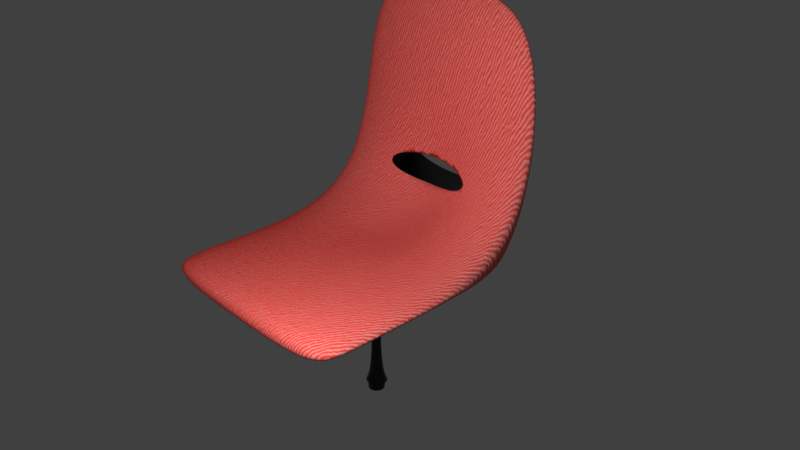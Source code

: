 # Source: OfficeChair.blend  (saved by Blender 2.79.0; exported with 4.5.12 LTS)
import bpy
from mathutils import Matrix  # noqa: F401  (used for matrix-valued properties, if any)

bpy.ops.wm.read_factory_settings(use_empty=True)
scene = bpy.context.scene
scene.name = 'Scene'

# ---- collections
col_collection_1 = bpy.data.collections.new('Collection 1'); scene.collection.children.link(col_collection_1)
col_collection_2 = bpy.data.collections.new('Collection 2'); scene.collection.children.link(col_collection_2)
col_collection_2.hide_render = True
col_collection_2.hide_viewport = True
col_collection_3 = bpy.data.collections.new('Collection 3'); scene.collection.children.link(col_collection_3)
col_collection_3.hide_render = True
col_collection_3.hide_viewport = True

# ---- images (referenced by path relative to the original .blend; pixels are not part of the script)
import os
ASSET_DIR = os.environ.get("B2B_ASSET_DIR", "")  # directory of the original .blend (textures are referenced by path, not embedded)
HERE = os.path.dirname(os.path.abspath(__file__))  # packed textures are extracted next to this script under _unpacked/

def load_image(name, relpath, width, height, colorspace="sRGB"):
    """Load a texture the original file referenced (path relative to the .blend, or extracted next to this script)."""
    p = next((c for c in (os.path.join(HERE, relpath), os.path.join(ASSET_DIR, relpath)) if relpath and os.path.exists(c)), "")
    if p:
        img = bpy.data.images.load(p, check_existing=True)
        img.name = name
    else:  # same state as the original file: an image datablock whose file is absent (Cycles renders it pink)
        img = bpy.data.images.new(name, width, height)
        img.source = "FILE"
        img.filepath = "//" + (relpath or name)
    img.colorspace_settings.name = colorspace
    return img
img_wearmap = load_image('WearMap', 'WearMap.png', 1024, 1024, 'Non-Color')

# ---- materials (node trees are filled in below, after node groups)
mat_black_plastic = bpy.data.materials.new('Black plastic')
mat_black_plastic.alpha_threshold = 0.0
mat_black_plastic.roughness = 0.5
mat_red_seat = bpy.data.materials.new('Red seat')
mat_red_seat.alpha_threshold = 0.0
mat_red_seat.roughness = 0.5

# ---- material node trees
mat_black_plastic.use_nodes = True; mat_black_plastic.node_tree.nodes.clear()
_N = mat_black_plastic.node_tree.nodes; _L = mat_black_plastic.node_tree.links
n0 = _N.new('ShaderNodeOutputMaterial'); n0.name = 'Material Output'; n0.location = (664, 331)
n1 = _N.new('ShaderNodeValToRGB'); n1.name = 'ColorRamp'; n1.location = (-96, 370)
while len(n1.color_ramp.elements) > 1: n1.color_ramp.elements.remove(n1.color_ramp.elements[-1])
n1.color_ramp.elements[0].position = 0.0; n1.color_ramp.elements[0].color = (0.5086, 0.5086, 0.5086, 1.0)
_e = n1.color_ramp.elements.new(1.0); _e.color = (0.1386, 0.1386, 0.1386, 1.0)
n2 = _N.new('ShaderNodeTexNoise'); n2.name = 'Noise Texture'; n2.location = (-153, -136)
n2.inputs[2].default_value = 500.0
n2.inputs[3].default_value = 10.0
n3 = _N.new('ShaderNodeBump'); n3.name = 'Bump'; n3.location = (141, -86)
n3.invert = True
n3.inputs[1].default_value = 0.1
n3.inputs[2].default_value = 1.0
n4 = _N.new('ShaderNodeValToRGB'); n4.name = 'ColorRamp.001'; n4.location = (-171, 148)
while len(n4.color_ramp.elements) > 1: n4.color_ramp.elements.remove(n4.color_ramp.elements[-1])
n4.color_ramp.elements[0].position = 0.0; n4.color_ramp.elements[0].color = (0.1, 0.1, 0.1, 1.0)
_e = n4.color_ramp.elements.new(1.0); _e.color = (0.01, 0.01, 0.01, 1.0)
n5 = _N.new('ShaderNodeTexImage'); n5.name = 'Image Texture'; n5.location = (-483, 320)
n5.width = 140
n5.image = img_wearmap
n6 = _N.new('ShaderNodeBsdfPrincipled'); n6.name = 'Principled BSDF'; n6.location = (429, 348)
n6.width = 150
n6.subsurface_method = 'BURLEY'
n6.inputs[0].default_value = (0.0, 0.0, 0.0, 1.0)
n6.inputs[3].default_value = 1.45
n6.inputs[9].default_value = (1.0, 1.0, 1.0)
_L.new(n6.outputs[0], n0.inputs[0])
_L.new(n3.outputs[0], n6.inputs[5])
_L.new(n5.outputs[0], n1.inputs[0])
_L.new(n1.outputs[0], n6.inputs[2])
_L.new(n2.outputs[1], n3.inputs[3])
_L.new(n5.outputs[0], n4.inputs[0])
_L.new(n4.outputs[0], n3.inputs[0])
n0.is_active_output = True
mat_red_seat.use_nodes = True; mat_red_seat.node_tree.nodes.clear()
_N = mat_red_seat.node_tree.nodes; _L = mat_red_seat.node_tree.links
n0 = _N.new('ShaderNodeOutputMaterial'); n0.name = 'Material Output'; n0.location = (784, 300)
n1 = _N.new('ShaderNodeBsdfPrincipled'); n1.name = 'Principled BSDF'; n1.location = (545, 318)
n1.width = 150
n1.subsurface_method = 'BURLEY'
n1.inputs[2].default_value = 0.9
n1.inputs[3].default_value = 1.45
n1.inputs[9].default_value = (1.0, 1.0, 1.0)
n1.inputs[13].default_value = 0.05
n2 = _N.new('ShaderNodeValToRGB'); n2.name = 'ColorRamp'; n2.location = (233, 259)
while len(n2.color_ramp.elements) > 1: n2.color_ramp.elements.remove(n2.color_ramp.elements[-1])
n2.color_ramp.elements[0].position = 0.2409; n2.color_ramp.elements[0].color = (1.0, 1.0, 1.0, 1.0)
_e = n2.color_ramp.elements.new(0.6545); _e.color = (1.0, 0.06149, 0.03889, 1.0)
n3 = _N.new('ShaderNodeTexCoord'); n3.name = 'Texture Coordinate'; n3.location = (-1769, 83)
n4 = _N.new('ShaderNodeMapping'); n4.name = 'Mapping.001'; n4.location = (-1572, 215)
n4.inputs[3].default_value = (25.0, 25.0, 25.0)
n5 = _N.new('ShaderNodeMapping'); n5.name = 'Mapping'; n5.location = (-1114, 62)
n5.inputs[2].default_value = (1.571, 1.571, 1.571)
n6 = _N.new('ShaderNodeTexWave'); n6.name = 'Wave Texture.001'; n6.location = (-689, 58)
n6.bands_direction = 'DIAGONAL'
n6.rings_direction = 'SPHERICAL'
n6.inputs[1].default_value = 1.0
n6.inputs[2].default_value = 5.0
n6.inputs[6].default_value = 1.571
n7 = _N.new('ShaderNodeMix'); n7.name = 'Mix'; n7.location = (-139, 254)
n7.data_type = 'RGBA'
n7.blend_type = 'ADD'
n8 = _N.new('ShaderNodeTexWave'); n8.name = 'Wave Texture'; n8.location = (-978, 311)
n8.bands_direction = 'DIAGONAL'
n8.rings_direction = 'SPHERICAL'
n8.inputs[2].default_value = 5.0
n8.inputs[6].default_value = 1.571
n9 = _N.new('ShaderNodeValToRGB'); n9.name = 'ColorRamp.001'; n9.location = (-765, 303)
while len(n9.color_ramp.elements) > 1: n9.color_ramp.elements.remove(n9.color_ramp.elements[-1])
n9.color_ramp.elements[0].position = 0.0; n9.color_ramp.elements[0].color = (0.0, 0.0, 0.0, 1.0)
_e = n9.color_ramp.elements.new(0.2773); _e.color = (1.0, 1.0, 1.0, 1.0)
n10 = _N.new('ShaderNodeValToRGB'); n10.name = 'ColorRamp.002'; n10.location = (-441, 78)
while len(n10.color_ramp.elements) > 1: n10.color_ramp.elements.remove(n10.color_ramp.elements[-1])
n10.color_ramp.elements[0].position = 0.3455; n10.color_ramp.elements[0].color = (0.0, 0.0, 0.0, 1.0)
_e = n10.color_ramp.elements.new(0.5773); _e.color = (1.0, 1.0, 1.0, 1.0)
n11 = _N.new('ShaderNodeBump'); n11.name = 'Bump'; n11.location = (209, -46)
n11.inputs[0].default_value = 0.25
n11.inputs[1].default_value = 0.1
n11.inputs[2].default_value = 1.0
_L.new(n1.outputs[0], n0.inputs[0])
_L.new(n5.outputs[0], n6.inputs[0])
_L.new(n8.outputs[0], n9.inputs[0])
_L.new(n6.outputs[0], n10.inputs[0])
_L.new(n7.outputs[2], n2.inputs[0])
_L.new(n3.outputs[0], n4.inputs[0])
_L.new(n2.outputs[0], n1.inputs[0])
_L.new(n4.outputs[0], n8.inputs[0])
_L.new(n4.outputs[0], n5.inputs[0])
_L.new(n9.outputs[0], n7.inputs[6])
_L.new(n10.outputs[0], n7.inputs[7])
_L.new(n7.outputs[2], n11.inputs[3])
_L.new(n11.outputs[0], n1.inputs[5])
n0.is_active_output = True

# ---- world
world_world = bpy.data.worlds.new('World'); scene.world = world_world
world_world.color = (0.05088, 0.05088, 0.05088)
world_world.use_sun_shadow = False
world_world.sun_shadow_jitter_overblur = 0.0
world_world.cycles.sampling_method = 'MANUAL'

# ---- cameras
cam_camera = bpy.data.cameras.new('Camera')
cam_camera.clip_end = 100.0
cam_camera.lens = 35.0
cam_camera.sensor_width = 32.0
cam_camera.sensor_height = 18.0
cam_camera.ortho_scale = 7.314
cam_camera.dof.focus_distance = 0.0

# ---- lights
light_lamp = bpy.data.lights.new('Lamp', 'POINT')
light_lamp.transmission_factor = 0.0
light_lamp.cutoff_distance = 30.0
light_lamp.energy = 500.0
light_lamp.shadow_buffer_clip_start = 1.001
light_lamp.shadow_soft_size = 0.1
light_lamp.shadow_maximum_resolution = 0.006
light_lamp.use_absolute_resolution = True
light_point = bpy.data.lights.new('Point', 'POINT')
light_point.transmission_factor = 0.0
light_point.energy = 100.0
light_point.shadow_buffer_clip_start = 0.5
light_point.shadow_soft_size = 0.1
light_point.shadow_maximum_resolution = 0.006
light_point.use_absolute_resolution = True

# ---- meshes
me_cylinder = bpy.data.meshes.new('Cylinder')
me_cylinder.from_pydata([(0.0, 1.0, -1.0), (0.0, 1.0, 1.0), (0.9511, 0.309, -1.0), (0.9511, 0.309, 1.0), (0.5878, -0.809, -1.0), (0.5878, -0.809, 1.0), (-0.5878, -0.809, -1.0), (-0.5878, -0.809, 1.0), (-0.9511, 0.309, -1.0), (-0.9511, 0.309, 1.0)], [], [(0, 1, 3, 2), (2, 3, 5, 4), (4, 5, 7, 6), (6, 7, 9, 8), (8, 9, 1, 0)])
me_cylinder.polygons.foreach_set('use_smooth', [True] * 5)
me_cylinder.materials.append(mat_black_plastic)
me_cylinder.use_remesh_preserve_volume = False
me_cylinder.use_remesh_preserve_attributes = False
me_cylinder.use_mirror_vertex_groups = False
me_cylinder.update()
me_cube = bpy.data.meshes.new('Cube')
me_cube.from_pydata([(1.0, 1.0, -1.0), (1.0, -1.0, -1.0), (-1.043e-07, -1.0, -1.0), (3.725e-07, 1.0, -1.0), (1.0, 1.0, 1.0), (1.0, -1.0, 1.0), (-3.427e-07, -1.0, 1.0), (7.451e-08, 1.0, 1.0), (1.0, 0.7742, 1.0), (2.74e-08, 0.7742, 1.0), (1.0, 1.0, 19.67), (7.451e-08, 1.0, 19.67), (1.0, 0.7742, 19.67), (2.74e-08, 0.7742, 19.67), (0.0, 0.1639, -11.73), (0.0, 0.1031, -1.0), (0.07657, 0.1346, -11.73), (0.02992, 0.09162, -1.0), (0.1058, 0.06404, -11.73), (0.04135, 0.06404, -1.0), (0.07657, -0.006553, -11.73), (0.02992, 0.03645, -1.0), (0.0, -0.03579, -11.73), (0.0, 0.02502, -1.0), (1.0, -5.96e-08, -1.0), (0.0, 0.1031, -10.38), (0.02992, 0.09162, -10.38), (0.04135, 0.06404, -10.38), (0.02992, 0.03645, -10.38), (0.0, 0.02502, -10.38), (1.044e-08, 0.6929, 1.0), (2.74e-08, 0.7742, 2.692), (1.0, -1.335, -1.0), (-2.94e-07, -1.335, -1.0), (1.0, -1.335, 1.0), (-5.324e-07, -1.335, 1.0)], [], [(9, 8, 12, 13, 31), (0, 4, 8, 5, 1, 24), (2, 1, 32, 33), (4, 0, 3, 7), (8, 9, 30, 6, 5), (10, 11, 13, 12), (8, 4, 10, 12), (4, 7, 11, 10), (25, 15, 17, 26), (26, 17, 19, 27), (27, 19, 21, 28), (28, 21, 23, 29), (24, 1, 21, 19), (1, 2, 23, 21), (19, 17, 0, 24), (3, 0, 17, 15), (20, 28, 29, 22), (18, 27, 28, 20), (16, 26, 27, 18), (14, 25, 26, 16), (32, 34, 35, 33), (5, 6, 35, 34), (1, 5, 34, 32)])
me_cube.polygons.foreach_set('use_smooth', [True] * 23)
me_cube.polygons.foreach_set('material_index', [1, 1, 0, 0, 1, 1, 1, 0, 0, 0, 0, 0, 0, 0, 0, 0, 0, 0, 0, 0, 1, 1, 1])
me_cube.materials.append(mat_black_plastic)
me_cube.materials.append(mat_red_seat)
me_cube.use_remesh_preserve_volume = False
me_cube.use_remesh_preserve_attributes = False
me_cube.use_mirror_vertex_groups = False
me_cube.update()
me_cube_002 = bpy.data.meshes.new('Cube.002')
me_cube_002.from_pydata([(0.0, -1.0, -1.0), (0.0, -1.0, 1.0), (0.0, 14.93, -1.0), (0.0, 14.93, 1.0), (1.0, -1.0, -1.0), (1.0, -1.0, 1.0), (1.0, 14.93, -1.0), (1.0, 14.93, 1.0), (0.5972, 14.26, -5.787), (0.9044, 14.26, -5.66), (1.032, 14.26, -5.352), (0.29, 14.26, -5.045), (0.1628, 14.26, -5.352), (0.29, 14.26, -5.66), (0.5972, 15.8, -5.151), (0.9044, 15.71, -5.061), (1.032, 15.49, -4.843), (0.29, 15.28, -4.626), (0.1628, 15.49, -4.843), (0.29, 15.71, -5.061), (0.5972, 16.44, -3.615), (0.9044, 16.31, -3.615), (1.032, 16.0, -3.615), (0.29, 15.69, -3.615), (0.1628, 16.0, -3.615), (0.29, 16.31, -3.615), (0.5972, 15.8, -2.079), (0.9044, 15.71, -2.169), (1.032, 15.49, -2.386), (0.29, 15.28, -2.603), (0.1628, 15.49, -2.386), (0.29, 15.71, -2.169), (0.5972, 14.26, -1.443), (0.9044, 14.26, -1.57), (1.032, 14.26, -1.877), (0.29, 14.26, -2.184), (0.1628, 14.26, -1.877), (0.29, 14.26, -1.57), (0.5972, 12.73, -2.079), (0.9044, 12.82, -2.169), (1.032, 13.04, -2.386), (0.29, 13.25, -2.603), (0.1628, 13.04, -2.386), (0.29, 12.82, -2.169), (0.5972, 12.09, -3.615), (0.9044, 12.22, -3.615), (1.032, 12.53, -3.615), (0.29, 12.83, -3.615), (0.1628, 12.53, -3.615), (0.29, 12.22, -3.615), (0.5972, 12.73, -5.151), (0.9044, 12.82, -5.061), (1.032, 13.04, -4.843), (0.29, 13.25, -4.626), (0.1628, 13.04, -4.843), (0.29, 12.82, -5.061), (1.0, 14.01, -1.0), (0.0, 14.01, -1.0), (0.0, 14.52, -1.0), (1.0, 14.52, -1.0), (0.2643, 14.01, -1.0), (0.2643, 14.52, -1.0), (0.0, 14.01, -3.845), (0.0, 14.52, -3.845), (0.2643, 14.01, -3.845), (0.2643, 14.52, -3.845), (0.2643, 14.52, -3.385), (0.2643, 14.01, -3.385), (0.4733, 14.01, -3.845), (0.4733, 14.52, -3.845), (0.4733, 14.52, -3.385), (0.4733, 14.01, -3.385)], [], [(2, 3, 7, 6), (6, 7, 5, 4, 56, 59), (4, 5, 1, 0), (2, 6, 59, 61, 58), (7, 3, 1, 5), (8, 14, 15, 9), (9, 15, 16, 10), (11, 17, 18, 12), (12, 18, 19, 13), (13, 19, 14, 8), (14, 20, 21, 15), (15, 21, 22, 16), (17, 23, 24, 18), (18, 24, 25, 19), (19, 25, 20, 14), (20, 26, 27, 21), (21, 27, 28, 22), (23, 29, 30, 24), (24, 30, 31, 25), (25, 31, 26, 20), (26, 32, 33, 27), (27, 33, 34, 28), (29, 35, 36, 30), (30, 36, 37, 31), (31, 37, 32, 26), (32, 38, 39, 33), (33, 39, 40, 34), (35, 41, 42, 36), (36, 42, 43, 37), (37, 43, 38, 32), (38, 44, 45, 39), (39, 45, 46, 40), (41, 47, 48, 42), (42, 48, 49, 43), (43, 49, 44, 38), (44, 50, 51, 45), (45, 51, 52, 46), (40, 46, 52, 10, 16, 22, 28, 34), (47, 53, 54, 48), (48, 54, 55, 49), (49, 55, 50, 44), (50, 8, 9, 51), (51, 9, 10, 52), (53, 11, 12, 54), (54, 12, 13, 55), (55, 13, 8, 50), (63, 65, 64, 62), (57, 60, 56, 4, 0), (61, 60, 67, 66), (60, 61, 59, 56), (60, 57, 62, 64, 67), (58, 61, 66, 65, 63), (57, 58, 63, 62), (70, 71, 68, 69), (66, 67, 71, 70), (65, 66, 70, 69), (67, 64, 68, 71), (64, 65, 69, 68), (71, 47, 68), (47, 41, 71), (41, 35, 71), (71, 35, 70), (53, 68, 11), (69, 11, 68), (47, 68, 53), (70, 23, 69), (35, 29, 70), (23, 70, 29), (23, 17, 69), (11, 69, 17)])
me_cube_002.polygons.foreach_set('use_smooth', [True] * 70)
_uv = me_cube_002.uv_layers.new(name='UVMap')
_uv.uv.foreach_set('vector', [0.7884, 0.3627, 0.7884, 0.2371, 0.8898, 0.2371, 0.8898, 0.3627, 0.0, 0.0, 0.2027, 0.0, 0.2027, 0.9999, 9.062e-08, 0.9999, 1.208e-08, 0.05822, 0.0, 0.02577, 0.7884, 0.4882, 0.7884, 0.3627, 0.8898, 0.3627, 0.8898, 0.4882, 0.2027, 0.0, 0.3041, 0.0, 0.3041, 0.02577, 0.2295, 0.02577, 0.2027, 0.02577, 0.3041, 0.0, 0.4054, 0.0, 0.4054, 1.0, 0.3041, 1.0, 0.8818, 0.09639, 0.8818, 0.0, 0.9129, 0.005647, 0.9129, 0.09639, 0.5176, 0.2371, 0.6762, 0.2371, 0.6645, 0.2549, 0.5297, 0.2549, 0.6524, 0.03562, 0.5414, 0.03562, 0.5295, 0.01779, 0.6643, 0.01779, 0.6643, 0.01779, 0.5295, 0.01779, 0.5176, 0.0, 0.6762, 0.0, 0.8507, 0.09639, 0.8507, 0.005647, 0.8818, 0.0, 0.8818, 0.09639, 0.8195, 0.1928, 0.8195, 0.09639, 0.8507, 0.09639, 0.8507, 0.1871, 0.6762, 0.2371, 0.7884, 0.3066, 0.7598, 0.3139, 0.6645, 0.2549, 0.5414, 0.03562, 0.463, 0.08421, 0.4341, 0.07681, 0.5295, 0.01779, 0.5295, 0.01779, 0.4341, 0.07681, 0.4055, 0.06945, 0.5176, 0.0, 0.7884, 0.1871, 0.7884, 0.09639, 0.8195, 0.09639, 0.8195, 0.1928, 0.8195, 0.09639, 0.8195, 0.0, 0.8507, 0.005647, 0.8507, 0.09639, 0.7884, 0.3066, 0.7884, 0.4048, 0.7598, 0.3974, 0.7598, 0.3139, 0.463, 0.08421, 0.463, 0.1529, 0.4341, 0.1603, 0.4341, 0.07681, 0.4341, 0.07681, 0.4341, 0.1603, 0.4054, 0.1677, 0.4055, 0.06945, 0.7884, 0.09639, 0.7884, 0.005647, 0.8195, 0.0, 0.8195, 0.09639, 0.9209, 0.4299, 0.9209, 0.3335, 0.952, 0.3335, 0.952, 0.4243, 0.7884, 0.4048, 0.6762, 0.4743, 0.6645, 0.4564, 0.7598, 0.3974, 0.463, 0.1529, 0.5414, 0.2015, 0.5295, 0.2193, 0.4341, 0.1603, 0.4341, 0.1603, 0.5295, 0.2193, 0.5176, 0.2371, 0.4054, 0.1677, 0.8898, 0.4243, 0.8898, 0.3335, 0.9209, 0.3335, 0.9209, 0.4299, 0.9209, 0.3335, 0.9209, 0.2371, 0.952, 0.2428, 0.952, 0.3335, 0.6762, 0.4743, 0.5176, 0.4743, 0.5297, 0.4564, 0.6645, 0.4564, 0.5414, 0.2015, 0.6524, 0.2015, 0.6643, 0.2193, 0.5295, 0.2193, 0.5295, 0.2193, 0.6643, 0.2193, 0.6762, 0.2371, 0.5176, 0.2371, 0.8898, 0.3335, 0.8898, 0.2428, 0.9209, 0.2371, 0.9209, 0.3335, 0.9441, 0.0, 0.9441, 0.09639, 0.9129, 0.09639, 0.9129, 0.005647, 0.5176, 0.4743, 0.4055, 0.4048, 0.4344, 0.3974, 0.5297, 0.4564, 0.6524, 0.2015, 0.7309, 0.1529, 0.7596, 0.1603, 0.6643, 0.2193, 0.6643, 0.2193, 0.7596, 0.1603, 0.7884, 0.1677, 0.6762, 0.2371, 0.9752, 0.005647, 0.9752, 0.09639, 0.9441, 0.09639, 0.9441, 0.0, 0.9441, 0.09639, 0.9441, 0.1928, 0.9129, 0.1871, 0.9129, 0.09639, 0.4055, 0.4048, 0.4054, 0.3066, 0.4344, 0.3139, 0.4344, 0.3974, 0.5297, 0.4564, 0.4344, 0.3974, 0.4344, 0.3139, 0.5297, 0.2549, 0.6645, 0.2549, 0.7598, 0.3139, 0.7598, 0.3974, 0.6645, 0.4564, 0.7309, 0.1529, 0.7309, 0.08421, 0.7596, 0.07681, 0.7596, 0.1603, 0.7596, 0.1603, 0.7596, 0.07681, 0.7884, 0.06945, 0.7884, 0.1677, 0.9752, 0.09639, 0.9752, 0.1871, 0.9441, 0.1928, 0.9441, 0.09639, 0.8818, 0.1928, 0.8818, 0.09639, 0.9129, 0.09639, 0.9129, 0.1871, 0.4054, 0.3066, 0.5176, 0.2371, 0.5297, 0.2549, 0.4344, 0.3139, 0.7309, 0.08421, 0.6524, 0.03562, 0.6643, 0.01779, 0.7596, 0.07681, 0.7596, 0.07681, 0.6643, 0.01779, 0.6762, 0.0, 0.7884, 0.06945, 0.8507, 0.1871, 0.8507, 0.09639, 0.8818, 0.09639, 0.8818, 0.1928, 0.5045, 0.4743, 0.5313, 0.4743, 0.5313, 0.5067, 0.5045, 0.5067, 0.2027, 0.05822, 0.2295, 0.05822, 0.3041, 0.05822, 0.3041, 1.0, 0.2027, 1.0, 0.4579, 0.6239, 0.4054, 0.6239, 0.4054, 0.4743, 0.4579, 0.4743, 0.2295, 0.05822, 0.2295, 0.02577, 0.3041, 0.02577, 0.3041, 0.05822, 0.9732, 0.2371, 1.0, 0.2371, 1.0, 0.4157, 0.9732, 0.4157, 0.9732, 0.3868, 0.9901, 0.6085, 0.9633, 0.6085, 0.9633, 0.4588, 0.9633, 0.4299, 0.9901, 0.4299, 0.9422, 0.6085, 0.8898, 0.6085, 0.8898, 0.4299, 0.9422, 0.4299, 0.4579, 0.5804, 0.4579, 0.548, 0.5045, 0.548, 0.5045, 0.5804, 0.7884, 0.2252, 0.7884, 0.1928, 0.8096, 0.1928, 0.8096, 0.2252, 0.9633, 0.4299, 0.9633, 0.4588, 0.9422, 0.4588, 0.9422, 0.4299, 0.9732, 0.3868, 0.9732, 0.4157, 0.952, 0.4157, 0.952, 0.3868, 0.5313, 0.5067, 0.5313, 0.4743, 0.5524, 0.4743, 0.5524, 0.5067, 0.4579, 0.548, 0.4812, 0.4743, 0.5045, 0.548, 0.7309, 0.1529, 0.6524, 0.2015, 0.6123, 0.1381, 0.6524, 0.2015, 0.5414, 0.2015, 0.6123, 0.1381, 0.6123, 0.1381, 0.5414, 0.2015, 0.5639, 0.1257, 0.7309, 0.08421, 0.6302, 0.1115, 0.6524, 0.03562, 0.5817, 0.09905, 0.6524, 0.03562, 0.6302, 0.1115, 0.7309, 0.1529, 0.6302, 0.1115, 0.7309, 0.08421, 0.5639, 0.1257, 0.463, 0.08421, 0.5817, 0.09905, 0.5414, 0.2015, 0.463, 0.1529, 0.5639, 0.1257, 0.463, 0.08421, 0.5639, 0.1257, 0.463, 0.1529, 0.463, 0.08421, 0.5414, 0.03562, 0.5817, 0.09905, 0.6524, 0.03562, 0.5817, 0.09905, 0.5414, 0.03562])
me_cube_002.materials.append(mat_black_plastic)
me_cube_002.use_remesh_preserve_volume = False
me_cube_002.use_remesh_preserve_attributes = False
me_cube_002.use_mirror_vertex_groups = False
me_cube_002.update()
me_sphere = bpy.data.meshes.new('Sphere')
me_sphere.from_pydata([(0.0, 1.0, -4.371e-08), (-1.068e-07, 4.423e-08, 1.0), (0.2706, 0.2706, 0.9239), (0.5, 0.5, 0.7071), (0.6533, 0.6533, 0.3827), (0.7071, 0.7071, -4.371e-08), (0.6533, 0.6533, -0.3827), (0.5, 0.5, -0.7071), (0.2706, 0.2706, -0.9239), (0.3827, 1.485e-07, 0.9239), (0.7071, 1.634e-07, 0.7071), (0.9239, 1.634e-07, 0.3827), (1.0, 1.336e-07, -4.371e-08), (0.9239, 1.634e-07, -0.3827), (0.7071, 1.634e-07, -0.7071), (0.3827, 1.485e-07, -0.9239), (0.0, 1.51e-07, -1.0), (0.2706, -0.2706, 0.9239), (0.5, -0.5, 0.7071), (0.6533, -0.6533, 0.3827), (0.7071, -0.7071, -4.371e-08), (0.6533, -0.6533, -0.3827), (0.5, -0.5, -0.7071), (0.2706, -0.2706, -0.9239), (1.244e-08, -0.3827, 0.9239), (1.244e-08, -0.7071, 0.7071), (4.224e-08, -0.9239, 0.3827), (1.244e-08, -1.0, -4.371e-08), (4.224e-08, -0.9239, -0.3827), (1.244e-08, -0.7071, -0.7071), (1.244e-08, -0.3827, -0.9239), (-2.462e-09, 0.3827, 0.9239), (-1.736e-08, 0.7071, 0.7071), (-4.717e-08, 0.9239, 0.3827), (-4.717e-08, 0.9239, -0.3827), (-1.736e-08, 0.7071, -0.7071), (-2.462e-09, 0.3827, -0.9239)], [], [(31, 1, 2), (16, 36, 8), (35, 34, 6, 7), (0, 33, 4, 5), (32, 31, 2, 3), (36, 35, 7, 8), (34, 0, 5, 6), (33, 32, 3, 4), (5, 4, 11, 12), (3, 2, 9, 10), (8, 7, 14, 15), (6, 5, 12, 13), (4, 3, 10, 11), (2, 1, 9), (16, 8, 15), (7, 6, 13, 14), (15, 14, 22, 23), (13, 12, 20, 21), (11, 10, 18, 19), (9, 1, 17), (16, 15, 23), (14, 13, 21, 22), (12, 11, 19, 20), (10, 9, 17, 18), (19, 18, 25, 26), (17, 1, 24), (16, 23, 30), (22, 21, 28, 29), (20, 19, 26, 27), (18, 17, 24, 25), (23, 22, 29, 30), (21, 20, 27, 28)])
me_sphere.polygons.foreach_set('use_smooth', [True] * 32)
me_sphere.use_remesh_preserve_volume = False
me_sphere.use_remesh_preserve_attributes = False
me_sphere.use_mirror_vertex_groups = False
me_sphere.update()

# ---- objects
ob_chairlegattach = bpy.data.objects.new('ChairLegAttach', me_cylinder)
ob_chair = bpy.data.objects.new('Chair', me_cube)
ob_lamp = bpy.data.objects.new('Lamp', light_lamp)
ob_camera = bpy.data.objects.new('Camera', cam_camera)
ob_point = bpy.data.objects.new('Point', light_point)
ob_chairleg = bpy.data.objects.new('ChairLeg', me_cube_002)
ob_sphere = bpy.data.objects.new('Sphere', me_sphere)

# ---- transforms, parenting, visibility, modifiers, constraints
ob_chairlegattach.location = (0.0, 0.09549, -2.071)
ob_chairlegattach.scale = (0.1511, 0.1511, 0.06321)
ob_chairlegattach.lineart.crease_threshold = 0.0
_vg = ob_chairlegattach.vertex_groups.new(name='LegFaces')
_m = ob_chairlegattach.modifiers.new('ParticleSystem 1', 'PARTICLE_SYSTEM')
_m = ob_chairlegattach.modifiers.new('Subsurf', 'SUBSURF')
_m.uv_smooth = 'PRESERVE_CORNERS'
_m.quality = 2
_m.show_only_control_edges = False
ob_chair.location = (0.0, 0.0, 0.0)
ob_chair.scale = (1.558, 1.558, 0.1719)
ob_chair.lock_rotations_4d = False
ob_chair.empty_display_type = 'ARROWS'
ob_chair.lineart.crease_threshold = 0.0
_vg = ob_chair.vertex_groups.new(name='Mirror.R')
_vg = ob_chair.vertex_groups.new(name='Mirror.L')
_m = ob_chair.modifiers.new('Mirror', 'MIRROR')
_m = ob_chair.modifiers.new('Subsurf', 'SUBSURF')
_m.uv_smooth = 'PRESERVE_CORNERS'
_m.levels = 2
_m.render_levels = 4
_m.show_only_control_edges = False
_m = ob_chair.modifiers.new('Boolean', 'BOOLEAN')
_m.object = ob_sphere
_m.solver = 'FAST'
ob_lamp.location = (2.606, -3.493, 2.74)
ob_lamp.rotation_euler = (0.6503, 0.05522, 1.866)
ob_lamp.lock_rotations_4d = False
ob_lamp.empty_display_type = 'ARROWS'
ob_lamp.color = (0.0, 0.0, 0.0, 0.0)
ob_lamp.lineart.crease_threshold = 0.0
ob_camera.location = (7.481, -6.508, 5.344)
ob_camera.rotation_euler = (1.109, 0.0, 0.8149)
ob_camera.lock_rotations_4d = False
ob_camera.empty_display_type = 'ARROWS'
ob_camera.color = (0.0, 0.0, 0.0, 0.0)
ob_camera.display_type = 'WIRE'
ob_camera.lineart.crease_threshold = 0.0
ob_point.location = (-6.052, -1.273, -1.092)
ob_point.lineart.crease_threshold = 0.0
ob_chairleg.location = (0.0, 0.0, 0.0)
ob_chairleg.rotation_euler = (0.0, -1.192e-07, 1.571)
ob_chairleg.scale = (0.3186, 0.3186, 0.3186)
ob_chairleg.lineart.crease_threshold = 0.0
_m = ob_chairleg.modifiers.new('Mirror', 'MIRROR')
_m = ob_chairleg.modifiers.new('Subsurf', 'SUBSURF')
_m.uv_smooth = 'PRESERVE_CORNERS'
_m.levels = 2
_m.render_levels = 3
_m.show_only_control_edges = False
ob_sphere.location = (0.0, 1.389, 0.8474)
ob_sphere.scale = (0.7736, 1.526, 0.1793)
ob_sphere.lineart.crease_threshold = 0.0
_m = ob_sphere.modifiers.new('Mirror', 'MIRROR')
_m = ob_sphere.modifiers.new('Subsurf', 'SUBSURF')
_m.uv_smooth = 'PRESERVE_CORNERS'
_m.levels = 3
_m.render_levels = 4
_m.show_only_control_edges = False

# ---- collection membership
col_collection_1.objects.link(ob_chairlegattach)
col_collection_1.objects.link(ob_chair)
col_collection_1.objects.link(ob_lamp)
col_collection_1.objects.link(ob_camera)
col_collection_2.objects.link(ob_point)
col_collection_2.objects.link(ob_chairleg)
col_collection_3.objects.link(ob_sphere)

# ---- scene / render settings (as saved in the file)
scene.camera = ob_camera
scene.frame_start = 1; scene.frame_end = 250; scene.frame_set(1)
scene.render.engine = 'CYCLES'
scene.render.resolution_percentage = 50
scene.render.dither_intensity = 0.0
scene.cycles.use_denoising = False
scene.cycles.samples = 128
scene.cycles.sampling_pattern = 'TABULATED_SOBOL'
scene.cycles.use_adaptive_sampling = False
scene.cycles.use_light_tree = False
scene.cycles.blur_glossy = 0.0
scene.cycles.sample_clamp_indirect = 0.0
scene.view_settings.view_transform = 'Standard'
bpy.context.view_layer.update()
